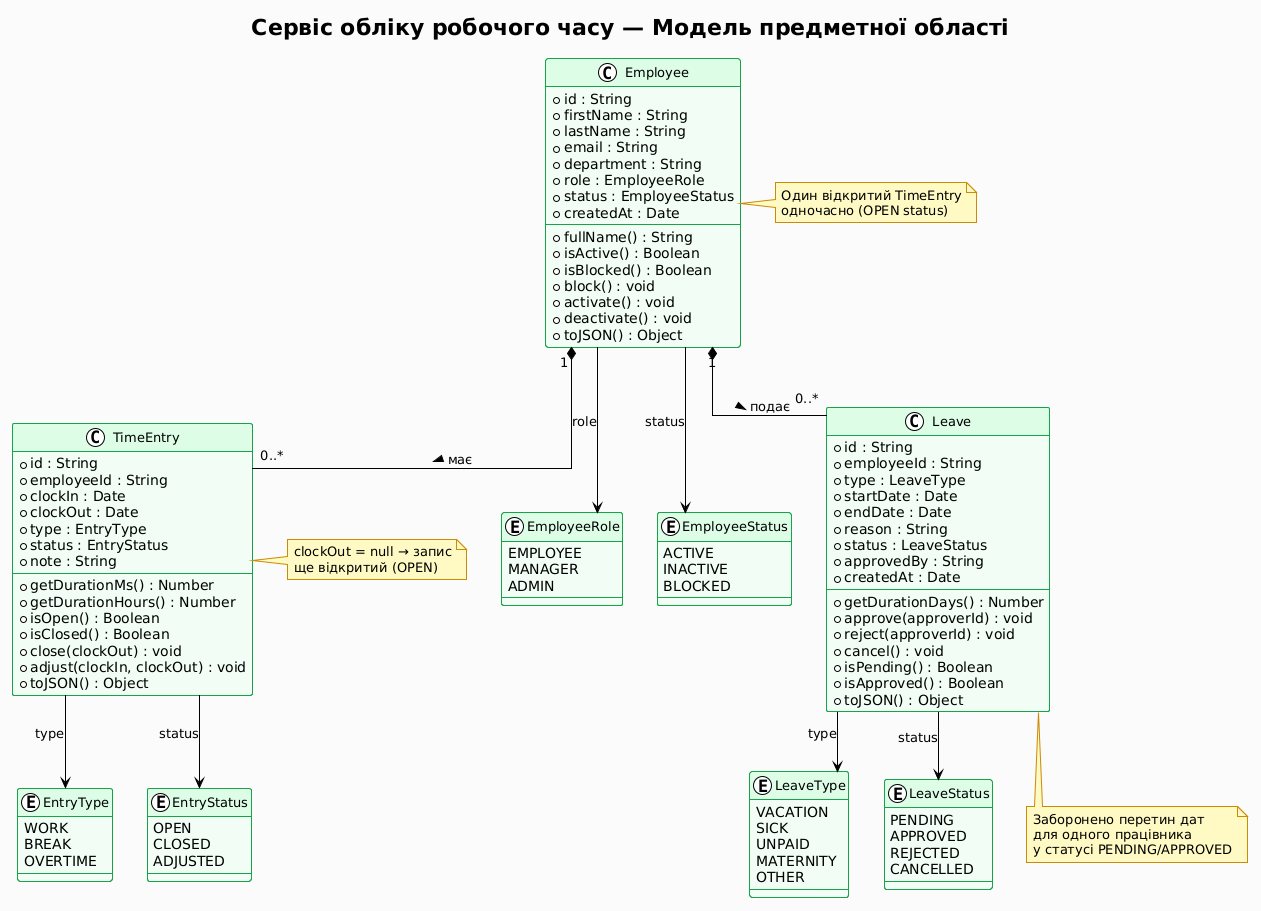

The diagram above was rendered by PlantUML. Its source (embedded in the PNG):
@startuml
!theme plain
skinparam backgroundColor #FAFAFA
skinparam class {
  BackgroundColor #F0FDF4
  BorderColor #16A34A
  HeaderBackgroundColor #DCFCE7
  FontSize 13
}
skinparam note {
  BackgroundColor #FEF9C3
  BorderColor #CA8A04
}
skinparam linetype ortho

title Сервіс обліку робочого часу — Модель предметної області

' ─── Enums ────────────────────────────────────────────────────────────────────

enum EmployeeRole {
  EMPLOYEE
  MANAGER
  ADMIN
}

enum EmployeeStatus {
  ACTIVE
  INACTIVE
  BLOCKED
}

enum EntryType {
  WORK
  BREAK
  OVERTIME
}

enum EntryStatus {
  OPEN
  CLOSED
  ADJUSTED
}

enum LeaveType {
  VACATION
  SICK
  UNPAID
  MATERNITY
  OTHER
}

enum LeaveStatus {
  PENDING
  APPROVED
  REJECTED
  CANCELLED
}

' ─── Domain Entities ──────────────────────────────────────────────────────────

class Employee {
  + id : String
  + firstName : String
  + lastName : String
  + email : String
  + department : String
  + role : EmployeeRole
  + status : EmployeeStatus
  + createdAt : Date
  --
  + fullName() : String
  + isActive() : Boolean
  + isBlocked() : Boolean
  + block() : void
  + activate() : void
  + deactivate() : void
  + toJSON() : Object
}

class TimeEntry {
  + id : String
  + employeeId : String
  + clockIn : Date
  + clockOut : Date
  + type : EntryType
  + status : EntryStatus
  + note : String
  --
  + getDurationMs() : Number
  + getDurationHours() : Number
  + isOpen() : Boolean
  + isClosed() : Boolean
  + close(clockOut) : void
  + adjust(clockIn, clockOut) : void
  + toJSON() : Object
}

class Leave {
  + id : String
  + employeeId : String
  + type : LeaveType
  + startDate : Date
  + endDate : Date
  + reason : String
  + status : LeaveStatus
  + approvedBy : String
  + createdAt : Date
  --
  + getDurationDays() : Number
  + approve(approverId) : void
  + reject(approverId) : void
  + cancel() : void
  + isPending() : Boolean
  + isApproved() : Boolean
  + toJSON() : Object
}

' ─── Relationships ────────────────────────────────────────────────────────────

Employee "1" *-- "0..*" TimeEntry : має >
Employee "1" *-- "0..*" Leave : подає >

Employee --> EmployeeRole : role
Employee --> EmployeeStatus : status
TimeEntry --> EntryType : type
TimeEntry --> EntryStatus : status
Leave --> LeaveType : type
Leave --> LeaveStatus : status

' ─── Notes ───────────────────────────────────────────────────────────────────

note right of Employee
  Один відкритий TimeEntry
  одночасно (OPEN status)
end note

note right of TimeEntry
  clockOut = null → запис
  ще відкритий (OPEN)
end note

note bottom of Leave
  Заборонено перетин дат
  для одного працівника
  у статусі PENDING/APPROVED
end note
@enduml